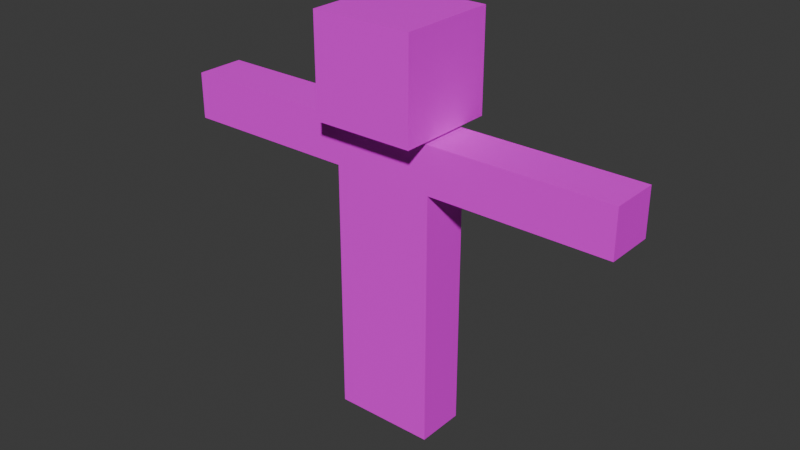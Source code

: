 # Source: grinch.blend  (saved by Blender 4.0.36; exported with 4.5.12 LTS)
import bpy
from mathutils import Matrix  # noqa: F401  (used for matrix-valued properties, if any)

bpy.ops.wm.read_factory_settings(use_empty=True)
scene = bpy.context.scene
scene.name = 'Scene'

# ---- collections
col_collection = bpy.data.collections.new('Collection'); scene.collection.children.link(col_collection)

# ---- images (referenced by path relative to the original .blend; pixels are not part of the script)
import os
ASSET_DIR = os.environ.get("B2B_ASSET_DIR", "")  # directory of the original .blend (textures are referenced by path, not embedded)
HERE = os.path.dirname(os.path.abspath(__file__))  # packed textures are extracted next to this script under _unpacked/

def load_image(name, relpath, width, height, colorspace="sRGB"):
    """Load a texture the original file referenced (path relative to the .blend, or extracted next to this script)."""
    p = next((c for c in (os.path.join(HERE, relpath), os.path.join(ASSET_DIR, relpath)) if relpath and os.path.exists(c)), "")
    if p:
        img = bpy.data.images.load(p, check_existing=True)
        img.name = name
    else:  # same state as the original file: an image datablock whose file is absent (Cycles renders it pink)
        img = bpy.data.images.new(name, width, height)
        img.source = "FILE"
        img.filepath = "//" + (relpath or name)
    img.colorspace_settings.name = colorspace
    return img
img_grinch_color_png = load_image('grinch_color.png', 'grinch_color.png', 1024, 1024, 'sRGB')

# ---- materials (node trees are filled in below, after node groups)
mat_material = bpy.data.materials.new('Material')
mat_material.alpha_threshold = 0.0
mat_material.use_transparent_shadow = False
mat_material.roughness = 0.5
mat_material.line_color = (0.0, 0.0, 0.0, 1.0)

# ---- material node trees
mat_material.use_nodes = True; mat_material.node_tree.nodes.clear()
_N = mat_material.node_tree.nodes; _L = mat_material.node_tree.links
n0 = _N.new('ShaderNodeOutputMaterial'); n0.name = 'Material Output'; n0.location = (300, 300)
n1 = _N.new('ShaderNodeBsdfPrincipled'); n1.name = 'Principled BSDF'; n1.location = (10, 300)
n1.inputs[3].default_value = 1.45
n2 = _N.new('ShaderNodeTexImage'); n2.name = 'Image Texture'; n2.location = (-280, 280)
n2.image = img_grinch_color_png
_L.new(n1.outputs[0], n0.inputs[0])
_L.new(n2.outputs[0], n1.inputs[0])
n0.is_active_output = True

# ---- world
world_world = bpy.data.worlds.new('World'); scene.world = world_world
world_world.use_nodes = True; world_world.node_tree.nodes.clear()
_N = world_world.node_tree.nodes; _L = world_world.node_tree.links
n0 = _N.new('ShaderNodeOutputWorld'); n0.name = 'World Output'; n0.location = (300, 300)
n1 = _N.new('ShaderNodeBackground'); n1.name = 'Background'; n1.location = (10, 300)
n1.inputs[0].default_value = (0.05088, 0.05088, 0.05088, 1.0)
_L.new(n1.outputs[0], n0.inputs[0])
n0.is_active_output = True
world_world.color = (0.05088, 0.05088, 0.05088)
world_world.use_sun_shadow = False
world_world.sun_shadow_jitter_overblur = 0.0

# ---- meshes
me_plane_001 = bpy.data.meshes.new('Plane.001')
me_plane_001.from_pydata([(0.314, 0.1518, 0.7582), (-0.314, 0.1518, 0.7582), (0.314, 0.1518, 1.099), (-0.314, 0.1518, 1.099), (6.285e-08, 0.1518, 0.7582), (5.902e-08, 0.1518, 1.099), (0.314, 0.1518, 0.001354), (6.72e-08, 0.1518, 0.001354), (-0.314, 0.1518, 0.001354), (6.72e-08, 0.1518, 0.001354), (-0.314, 0.1518, 0.3798), (6.502e-08, 0.1518, 0.3798), (6.502e-08, 0.1518, 0.3798), (0.314, 0.1518, 0.3798), (0.314, 0.1518, 1.584), (-0.314, 0.1518, 1.584), (6.153e-08, 0.1518, 1.584), (0.314, 0.1518, 1.872), (-0.314, 0.1518, 1.872), (6.474e-08, 0.1518, 1.872), (0.6192, 0.1518, 1.584), (-0.6192, 0.1518, 1.584), (0.6192, 0.1518, 1.872), (-0.6192, 0.1518, 1.872), (0.06213, 0.1518, 1.89), (-0.06213, 0.1518, 1.89), (6.555e-08, 0.1518, 1.89), (0.3131, 0.1518, 1.892), (-0.3131, 0.1518, 1.892), (6.563e-08, 0.1518, 1.892), (0.3131, 0.1518, 2.503), (-0.3131, 0.1518, 2.503), (6.426e-08, 0.1518, 2.503), (0.314, -0.1523, 1.099), (0.314, -0.1523, 0.7582), (7.614e-08, -0.1523, 0.7582), (-0.314, -0.1523, 0.7582), (-0.314, -0.1523, 1.099), (7.231e-08, -0.1523, 1.099), (0.314, -0.1523, 0.001354), (8.049e-08, -0.1523, 0.001354), (7.832e-08, -0.1523, 0.3798), (0.314, -0.1523, 0.3798), (8.049e-08, -0.1523, 0.001354), (-0.314, -0.1523, 0.001354), (-0.314, -0.1523, 0.3798), (7.832e-08, -0.1523, 0.3798), (7.483e-08, -0.1523, 1.584), (0.314, -0.1523, 1.584), (-0.314, -0.1523, 1.584), (7.803e-08, -0.1523, 1.872), (0.314, -0.1523, 1.872), (-0.314, -0.1523, 1.872), (-0.6192, -0.1523, 1.584), (-0.6192, -0.1523, 1.872), (0.6192, -0.1523, 1.872), (0.6192, -0.1523, 1.584), (7.885e-08, -0.1523, 1.89), (0.06213, -0.1523, 1.89), (-0.06213, -0.1523, 1.89), (7.893e-08, -0.1523, 1.892), (0.3131, -0.1523, 1.892), (-0.3131, -0.1523, 1.892), (7.755e-08, -0.1523, 2.503), (0.3131, -0.1523, 2.503), (-0.3131, -0.1523, 2.503), (4.921e-08, 0.3135, 1.892), (0.3131, 0.3135, 1.892), (-0.3131, 0.3135, 1.892), (3.848e-08, 0.3135, 2.503), (0.3131, 0.3135, 2.503), (-0.3131, 0.3135, 2.503), (9.518e-08, -0.3102, 1.892), (0.3131, -0.3102, 1.892), (-0.3131, -0.3102, 1.892), (8.445e-08, -0.3102, 2.503), (0.3131, -0.3102, 2.503), (-0.3131, -0.3102, 2.503), (-1.019, 0.1518, 1.584), (-1.019, 0.1518, 1.872), (-1.019, -0.1523, 1.584), (-1.019, -0.1523, 1.872), (-1.419, 0.1518, 1.584), (-1.419, 0.1518, 1.872), (-1.419, -0.1523, 1.584), (-1.419, -0.1523, 1.872), (1.019, 0.1518, 1.872), (1.019, 0.1518, 1.584), (1.019, -0.1523, 1.872), (1.019, -0.1523, 1.584), (1.419, 0.1518, 1.872), (1.419, 0.1518, 1.584), (1.419, -0.1523, 1.872), (1.419, -0.1523, 1.584)], [], [(4, 1, 3, 5), (0, 4, 5, 2), (12, 13, 6, 7), (10, 11, 9, 8), (1, 4, 11, 10), (4, 0, 13, 12), (5, 3, 15, 16), (2, 5, 16, 14), (16, 15, 18, 19), (14, 16, 19, 17), (14, 17, 22, 20), (18, 15, 21, 23), (19, 18, 25, 26), (17, 19, 26, 24), (26, 25, 28, 29), (24, 26, 29, 27), (31, 71, 68, 28), (28, 68, 66, 29), (35, 38, 37, 36), (34, 33, 38, 35), (41, 40, 39, 42), (45, 44, 43, 46), (36, 45, 46, 35), (35, 41, 42, 34), (38, 47, 49, 37), (33, 48, 47, 38), (47, 50, 52, 49), (48, 51, 50, 47), (48, 56, 55, 51), (52, 54, 53, 49), (50, 57, 59, 52), (51, 58, 57, 50), (57, 60, 62, 59), (58, 61, 60, 57), (60, 72, 74, 62), (63, 75, 76, 64), (30, 64, 61, 27), (12, 41, 35, 4), (3, 37, 49, 15), (13, 42, 39, 6), (14, 48, 33, 2), (18, 52, 59, 25), (9, 43, 44, 8), (24, 58, 51, 17), (10, 45, 36, 1), (11, 46, 43, 9), (8, 44, 45, 10), (2, 33, 34, 0), (4, 35, 46, 11), (25, 59, 62, 28), (1, 36, 37, 3), (23, 21, 78, 79), (27, 61, 58, 24), (7, 40, 41, 12), (55, 56, 89, 88), (32, 63, 64, 30), (0, 34, 42, 13), (31, 65, 63, 32), (17, 51, 55, 22), (23, 54, 52, 18), (28, 62, 65, 31), (6, 39, 40, 7), (66, 68, 71, 69), (67, 66, 69, 70), (32, 69, 71, 31), (29, 66, 67, 27), (27, 67, 70, 30), (30, 70, 69, 32), (72, 75, 77, 74), (73, 76, 75, 72), (62, 74, 77, 65), (65, 77, 75, 63), (61, 73, 72, 60), (64, 76, 73, 61), (21, 15, 49, 53), (14, 20, 56, 48), (79, 78, 82, 83), (21, 53, 80, 78), (53, 54, 81, 80), (54, 23, 79, 81), (82, 84, 85, 83), (81, 79, 83, 85), (80, 81, 85, 84), (78, 80, 84, 82), (89, 87, 91, 93), (56, 20, 87, 89), (20, 22, 86, 87), (22, 55, 88, 86), (90, 92, 93, 91), (87, 86, 90, 91), (86, 88, 92, 90), (88, 89, 93, 92)])
_uv = me_plane_001.uv_layers.new(name='UVMap')
_uv.uv.foreach_set('vector', [0.0955, 0.1036, 0.0, 0.1036, 9.065e-09, 0.0, 0.0955, 0.0, 0.191, 0.1036, 0.0955, 0.1036, 0.0955, 0.0, 0.191, 0.0, 0.0955, 0.2187, 0.191, 0.2187, 0.191, 0.3338, 0.0955, 0.3338, 0.0, 0.2187, 0.0955, 0.2187, 0.0955, 0.3338, 9.065e-09, 0.3338, 0.0, 0.1036, 0.0955, 0.1036, 0.0955, 0.2187, 0.0, 0.2187, 0.0955, 0.1036, 0.191, 0.1036, 0.191, 0.2187, 0.0955, 0.2187, 0.6515, 0.8123, 0.556, 0.8123, 0.556, 0.6645, 0.6515, 0.6645, 0.747, 0.8123, 0.6515, 0.8123, 0.6515, 0.6645, 0.747, 0.6645, 0.6515, 0.6645, 0.556, 0.6645, 0.556, 0.5771, 0.6515, 0.5771, 0.747, 0.6645, 0.6515, 0.6645, 0.6515, 0.5771, 0.747, 0.5771, 0.3709, 0.9075, 0.2835, 0.9075, 0.2835, 0.8147, 0.3709, 0.8147, 1.247e-09, 0.858, 0.08742, 0.858, 0.08742, 0.9509, 5.305e-09, 0.9509, 0.376, 0.4317, 0.376, 0.5272, 0.3704, 0.4506, 0.3704, 0.4317, 0.376, 0.3362, 0.376, 0.4317, 0.3704, 0.4317, 0.3704, 0.4128, 0.3704, 0.4317, 0.3704, 0.4506, 0.3698, 0.5269, 0.3698, 0.4317, 0.3704, 0.4128, 0.3704, 0.4317, 0.3698, 0.4317, 0.3698, 0.3364, 0.747, 0.8168, 0.747, 0.7676, 0.9328, 0.7676, 0.9328, 0.8168, 0.4194, 0.5771, 0.4685, 0.5771, 0.4685, 0.6724, 0.4194, 0.6724, 0.4715, 0.1036, 0.4715, 0.0, 0.567, 0.0, 0.567, 0.1036, 0.376, 0.1036, 0.376, 0.0, 0.4715, 0.0, 0.4715, 0.1036, 0.4715, 0.2187, 0.4715, 0.3338, 0.376, 0.3338, 0.376, 0.2187, 0.567, 0.2187, 0.567, 0.3338, 0.4715, 0.3338, 0.4715, 0.2187, 0.567, 0.1036, 0.567, 0.2187, 0.4715, 0.2187, 0.4715, 0.1036, 0.4715, 0.1036, 0.4715, 0.2187, 0.376, 0.2187, 0.376, 0.1036, 0.2865, 0.8147, 0.2865, 0.6669, 0.382, 0.6669, 0.382, 0.8147, 0.191, 0.8147, 0.191, 0.6669, 0.2865, 0.6669, 0.2865, 0.8147, 0.2865, 0.6669, 0.2865, 0.5795, 0.382, 0.5795, 0.382, 0.6669, 0.191, 0.6669, 0.191, 0.5795, 0.2865, 0.5795, 0.2865, 0.6669, 0.4584, 0.8147, 0.4584, 0.9075, 0.3709, 0.9075, 0.3709, 0.8147, 0.8446, 0.2825, 0.8446, 0.1897, 0.932, 0.1897, 0.932, 0.2825, 0.4194, 0.6726, 0.4137, 0.6726, 0.4137, 0.6537, 0.4194, 0.5771, 0.4194, 0.7681, 0.4137, 0.6915, 0.4137, 0.6726, 0.4194, 0.6726, 0.4137, 0.6726, 0.4131, 0.6726, 0.4131, 0.5774, 0.4137, 0.6537, 0.4137, 0.6915, 0.4131, 0.7679, 0.4131, 0.6726, 0.4137, 0.6726, 0.556, 0.6724, 0.5079, 0.6724, 0.5079, 0.5771, 0.556, 0.5771, 0.1417, 0.7628, 0.1897, 0.7628, 0.1897, 0.858, 0.1417, 0.858, 0.9076, 0.4271, 0.9076, 0.5196, 0.7218, 0.5196, 0.7218, 0.4271, 0.7359, 0.4489, 0.6434, 0.4489, 0.6434, 0.3338, 0.7359, 0.3338, 0.6485, 0.96, 0.556, 0.96, 0.556, 0.8123, 0.6485, 0.8123, 0.567, 0.2187, 0.6595, 0.2187, 0.6595, 0.3338, 0.567, 0.3338, 0.4634, 0.7676, 0.556, 0.7676, 0.556, 0.9153, 0.4634, 0.9153, 0.9217, 0.5188, 0.9217, 0.4263, 0.9983, 0.4263, 0.9983, 0.5188, 0.7521, 0.3257, 0.6595, 0.3257, 0.6595, 0.2302, 0.7521, 0.2302, 0.9217, 0.4263, 0.9217, 0.3338, 0.9983, 0.3338, 0.9983, 0.4263, 0.09251, 0.5525, 0.0, 0.5525, 0.0, 0.4374, 0.09251, 0.4374, 0.475, 0.4374, 0.5675, 0.4374, 0.5675, 0.5525, 0.475, 0.5525, 0.09251, 0.6676, 0.0, 0.6676, 0.0, 0.5525, 0.09251, 0.5525, 0.3805, 0.2559, 0.473, 0.2559, 0.473, 0.3595, 0.3805, 0.3595, 0.475, 0.3223, 0.5675, 0.3223, 0.5675, 0.4374, 0.475, 0.4374, 0.191, 1.0, 0.191, 0.9075, 0.2673, 0.9075, 0.2673, 1.0, 0.09251, 0.4374, 0.0, 0.4374, 1.36e-08, 0.3338, 0.09251, 0.3338, 0.4685, 0.3338, 0.556, 0.3338, 0.556, 0.4555, 0.4685, 0.4555, 0.3709, 1.0, 0.3709, 0.9075, 0.4473, 0.9075, 0.4473, 1.0, 0.7359, 0.564, 0.6434, 0.564, 0.6434, 0.4489, 0.7359, 0.4489, 0.2784, 0.3362, 0.3658, 0.3362, 0.3658, 0.4578, 0.2784, 0.4578, 0.04918, 0.7628, 0.1417, 0.7628, 0.1417, 0.858, 0.04918, 0.858, 0.3805, 0.3595, 0.473, 0.3595, 0.473, 0.4746, 0.3805, 0.4746, 0.04918, 0.6676, 0.1417, 0.6676, 0.1417, 0.7628, 0.04918, 0.7628, 0.2835, -5.737e-09, 0.376, -1.076e-08, 0.376, 0.09284, 0.2835, 0.09284, 0.191, 0.2433, 0.2835, 0.2433, 0.2835, 0.3362, 0.191, 0.3362, 0.9328, 0.8168, 0.9328, 0.9093, 0.747, 0.9093, 0.747, 0.8168, 0.8446, 0.2852, 0.7521, 0.2852, 0.7521, 0.1897, 0.8446, 0.1897, 0.6051, 0.3273, 0.7004, 0.3273, 0.7004, 0.5131, 0.6051, 0.5131, 0.5099, 0.3273, 0.6051, 0.3273, 0.6051, 0.5131, 0.5099, 0.5131, 0.04918, 0.7628, 2.916e-09, 0.7628, 1.614e-08, 0.6676, 0.04918, 0.6676, 0.4194, 0.6724, 0.4685, 0.6724, 0.4685, 0.7676, 0.4194, 0.7676, 0.7218, 0.4271, 0.7218, 0.3779, 0.9076, 0.3779, 0.9076, 0.4271, 0.04918, 0.858, -1.247e-09, 0.858, 2.916e-09, 0.7628, 0.04918, 0.7628, 0.7061, 0.03063, 0.7061, 0.2164, 0.6108, 0.2164, 0.6108, 0.03063, 0.8013, 0.03063, 0.8013, 0.2164, 0.7061, 0.2164, 0.7061, 0.03063, 0.9328, 0.9093, 0.9328, 0.9573, 0.747, 0.9573, 0.747, 0.9093, 0.1417, 0.6676, 0.1897, 0.6676, 0.1897, 0.7628, 0.1417, 0.7628, 0.556, 0.7676, 0.5079, 0.7676, 0.5079, 0.6724, 0.556, 0.6724, 0.9076, 0.5196, 0.9076, 0.5676, 0.7218, 0.5676, 0.7218, 0.5196, 0.191, 0.9075, 0.191, 0.8147, 0.2835, 0.8147, 0.2835, 0.9075, 0.741, 0.8123, 0.741, 0.9051, 0.6485, 0.9051, 0.6485, 0.8123, 0.4685, 0.4555, 0.556, 0.4555, 0.556, 0.5771, 0.4685, 0.5771, 0.185, 0.5771, 0.09251, 0.5771, 0.09251, 0.4555, 0.185, 0.4555, 0.2784, 0.5795, 0.191, 0.5795, 0.191, 0.4578, 0.2784, 0.4578, 0.2835, 0.2433, 0.191, 0.2433, 0.191, 0.1217, 0.2835, 0.1217, 0.7359, 0.9051, 0.7359, 0.9976, 0.6485, 0.9976, 0.6485, 0.9051, 0.2835, 0.1217, 0.191, 0.1217, 0.191, 8.349e-09, 0.2835, 1.239e-08, 0.2784, 0.4578, 0.191, 0.4578, 0.191, 0.3362, 0.2784, 0.3362, 0.185, 0.4555, 0.09251, 0.4555, 0.09251, 0.3338, 0.185, 0.3338, 0.376, 0.4555, 0.4685, 0.4555, 0.4685, 0.5771, 0.376, 0.5771, 0.376, 0.3338, 0.4685, 0.3338, 0.4685, 0.4555, 0.376, 0.4555, 0.6434, 0.5771, 0.556, 0.5771, 0.556, 0.4555, 0.6434, 0.4555, 0.2835, 0.09284, 0.376, 0.09284, 0.376, 0.2145, 0.2835, 0.2145, 0.08742, 0.9505, 0.08742, 0.858, 0.1748, 0.858, 0.1748, 0.9505, 0.6434, 0.4555, 0.556, 0.4555, 0.556, 0.3338, 0.6434, 0.3338, 0.2835, 0.2145, 0.376, 0.2145, 0.376, 0.3362, 0.2835, 0.3362, 0.2784, 0.4578, 0.3658, 0.4578, 0.3658, 0.5795, 0.2784, 0.5795])
me_plane_001.materials.append(mat_material)
me_plane_001.update()
arm_armature = bpy.data.armatures.new('Armature')  # bones are not reproduced

# ---- objects
ob_plane_001 = bpy.data.objects.new('Plane.001', me_plane_001)
ob_armature = bpy.data.objects.new('Armature', arm_armature)

# ---- transforms, parenting, visibility, modifiers, constraints
ob_plane_001.parent = ob_armature
ob_plane_001.matrix_parent_inverse = Matrix(((1.0, -0.0, 0.0, -0.0), (-0.0, 1.0, -0.0, 0.0), (0.0, -0.0, 1.0, -1.13), (-0.0, 0.0, -0.0, 1.0)))
ob_plane_001.location = (0.0, 0.0, -0.00524)
ob_plane_001.show_in_front = True
_vg = ob_plane_001.vertex_groups.new(name='Lower_body')
_vg = ob_plane_001.vertex_groups.new(name='Middle_body')
for _i, _w in zip([14, 15, 16, 19, 25, 26, 29, 47, 48, 49, 50, 57, 59, 60], [0.08417, 0.08534, 0.8447, 0.05398, 0.001086, 0.009897, 0.006731, 0.8439, 0.08639, 0.08388, 0.05418, 0.01031, 0.001382, 0.007202]): _vg.add([_i], _w, 'REPLACE')
_vg = ob_plane_001.vertex_groups.new(name='upper_body')
_vg = ob_plane_001.vertex_groups.new(name='shoulder_L')
for _i, _w in zip([2, 14, 16, 17, 20, 22, 24, 27, 29, 33, 47, 48, 50, 51, 55, 56, 58, 60, 61, 66, 67, 72, 73], [0.05003, 0.7683, 0.02744, 0.7859, 0.06996, 0.06565, 0.09418, 0.1487, 0.02233, 0.04954, 0.02729, 0.7621, 0.0005096, 0.7852, 0.06596, 0.07121, 0.09486, 0.02372, 0.1494, 0.04594, 0.1098, 0.04681, 0.1111]): _vg.add([_i], _w, 'REPLACE')
_vg = ob_plane_001.vertex_groups.new(name='shoulder_L.001')
for _i, _w in zip([14, 17, 20, 22, 48, 51, 55, 56, 86, 87, 88, 89], [0.07168, 0.06667, 0.8505, 0.8618, 0.07338, 0.06689, 0.861, 0.847, 0.05024, 0.05329, 0.05032, 0.05326]): _vg.add([_i], _w, 'REPLACE')
_vg = ob_plane_001.vertex_groups.new(name='shoulder_L.002')
for _i, _w in zip([20, 22, 55, 56, 86, 87, 88, 89, 90, 91, 92, 93], [0.06168, 0.05715, 0.05747, 0.06318, 0.8927, 0.8853, 0.8923, 0.8853, 0.09301, 0.09424, 0.09021, 0.09954]): _vg.add([_i], _w, 'REPLACE')
_vg = ob_plane_001.vertex_groups.new(name='shoulder_R')
for _i, _w in zip([3, 15, 16, 18, 21, 23, 24, 25, 26, 28, 29, 37, 47, 49, 52, 53, 54, 57, 58, 59, 60, 62, 66, 68, 72, 74], [0.05004, 0.7674, 0.02623, 0.8156, 0.06978, 0.06798, 0.03384, 0.05914, 0.05547, 0.06107, 0.05228, 0.0503, 0.02707, 0.7714, 0.8154, 0.07215, 0.06971, 0.05571, 0.0344, 0.05932, 0.05257, 0.06111, 0.02573, 0.05018, 0.02645, 0.05051]): _vg.add([_i], _w, 'REPLACE')
_vg = ob_plane_001.vertex_groups.new(name='shoulder_R.001')
for _i, _w in zip([15, 18, 21, 23, 49, 52, 53, 54, 78, 79, 80, 81], [0.07305, 0.06958, 0.8515, 0.8618, 0.07155, 0.06947, 0.847, 0.8583, 0.05336, 0.05023, 0.05324, 0.0502]): _vg.add([_i], _w, 'REPLACE')
_vg = ob_plane_001.vertex_groups.new(name='shoulder_R.002')
for _i, _w in zip([21, 23, 53, 54, 78, 79, 80, 81, 82, 83, 84, 85], [0.06133, 0.05722, 0.06314, 0.05867, 0.8855, 0.8926, 0.8851, 0.8925, 0.09936, 0.08998, 0.09446, 0.0932]): _vg.add([_i], _w, 'REPLACE')
_vg = ob_plane_001.vertex_groups.new(name='Bone.003')
for _i, _w in zip([17, 19, 24, 25, 26, 27, 28, 29, 50, 52, 57, 58, 59, 60, 61, 62, 66, 67, 68, 72, 73, 74], [0.03497, 0.1282, 0.223, 0.1717, 0.2118, 0.1248, 0.006541, 0.2181, 0.1466, 0.006837, 0.2271, 0.1748, 0.2206, 0.2137, 0.05434, 0.1564, 0.1311, 0.1176, 0.05532, 0.141, 0.07456, 0.141]): _vg.add([_i], _w, 'REPLACE')
_vg = ob_plane_001.vertex_groups.new(name='Bone.004')
for _i, _w in zip([16, 17, 18, 19, 24, 25, 26, 27, 28, 29, 30, 31, 32, 47, 50, 51, 52, 57, 58, 59, 60, 61, 62, 63, 64, 65, 66, 67, 68, 69, 70, 71, 72, 73, 74, 75, 76, 77], [0.01912, 0.08637, 0.07475, 0.7756, 0.6036, 0.7232, 0.6821, 0.6967, 0.8845, 0.6555, 0.9555, 0.9724, 0.9787, 0.01801, 0.7563, 0.1189, 0.06848, 0.6655, 0.6505, 0.6733, 0.6587, 0.7662, 0.7564, 0.9777, 0.9597, 0.9634, 0.7585, 0.7358, 0.8571, 0.9649, 0.9513, 0.9684, 0.7474, 0.7772, 0.7711, 0.963, 0.956, 0.9577]): _vg.add([_i], _w, 'REPLACE')
_vg = ob_plane_001.vertex_groups.new(name='Bone_L')
for _i, _w in zip([0, 2, 3, 4, 5, 14, 33, 34, 35, 37, 38, 48], [0.05472, 0.7821, 0.06495, 0.02254, 0.4801, 0.03296, 0.7819, 0.05486, 0.02261, 0.06501, 0.48, 0.0352]): _vg.add([_i], _w, 'REPLACE')
_vg = ob_plane_001.vertex_groups.new(name='Upper_leg_L')
for _i, _w in zip([0, 2, 4, 13, 33, 34, 35, 36, 41, 42, 46], [0.813, 0.07613, 0.1181, 0.04713, 0.08037, 0.8537, 0.6905, 0.05483, 0.0529, 0.0532, 0.0455]): _vg.add([_i], _w, 'REPLACE')
_vg = ob_plane_001.vertex_groups.new(name='Lower_leg_L')
for _i, _w in zip([0, 4, 6, 7, 12, 13, 34, 35, 39, 40, 41, 42], [0.05716, 0.05404, 0.1001, 0.1151, 0.8537, 0.8826, 0.05729, 0.05412, 0.09572, 0.1269, 0.8541, 0.8821]): _vg.add([_i], _w, 'REPLACE')
_vg = ob_plane_001.vertex_groups.new(name='Bone_R')
for _i, _w in zip([1, 2, 3, 4, 5, 15, 33, 35, 36, 37, 38, 49], [0.05472, 0.06494, 0.7821, 0.02254, 0.4801, 0.0342, 0.06501, 0.02261, 0.05485, 0.7819, 0.48, 0.03282]): _vg.add([_i], _w, 'REPLACE')
_vg = ob_plane_001.vertex_groups.new(name='Upper_leg_R')
for _i, _w in zip([0, 1, 3, 4, 10, 11, 12, 35, 36, 37, 45], [0.0547, 0.8541, 0.08029, 0.6907, 0.05309, 0.05281, 0.04538, 0.1182, 0.8125, 0.07618, 0.04738]): _vg.add([_i], _w, 'REPLACE')
_vg = ob_plane_001.vertex_groups.new(name='Lower_leg_R')
for _i, _w in zip([1, 4, 8, 9, 10, 11, 35, 36, 43, 44, 45, 46], [0.05717, 0.05406, 0.1003, 0.1224, 0.8827, 0.8541, 0.05408, 0.05732, 0.1136, 0.1071, 0.8827, 0.8534]): _vg.add([_i], _w, 'REPLACE')
_vg = ob_plane_001.vertex_groups.new(name='Foot_L')
for _i, _w in zip([6, 7, 12, 13, 39, 40, 41, 42], [0.8928, 0.8749, 0.07029, 0.05705, 0.8974, 0.862, 0.06966, 0.05738]): _vg.add([_i], _w, 'REPLACE')
_vg = ob_plane_001.vertex_groups.new(name='Foot_R')
for _i, _w in zip([8, 9, 10, 11, 43, 44, 45, 46], [0.8926, 0.867, 0.05696, 0.06985, 0.8765, 0.8853, 0.0568, 0.07051]): _vg.add([_i], _w, 'REPLACE')
_vg = ob_plane_001.vertex_groups.new(name='Hand_L')
for _i, _w in zip([86, 87, 88, 89, 90, 91, 92, 93], [0.05249, 0.05618, 0.05274, 0.05606, 0.9012, 0.8996, 0.9042, 0.8939]): _vg.add([_i], _w, 'REPLACE')
_vg = ob_plane_001.vertex_groups.new(name='hand_R')
for _i, _w in zip([78, 79, 80, 81, 82, 83, 84, 85], [0.05593, 0.05261, 0.0563, 0.05263, 0.8941, 0.9044, 0.8993, 0.901]): _vg.add([_i], _w, 'REPLACE')
_m = ob_plane_001.modifiers.new('Armature', 'ARMATURE')
_m.object = ob_armature
ob_armature.location = (0.0, 0.0, 0.0)
ob_armature.delta_location = (0.0, 0.0, 1.13)

# ---- collection membership
col_collection.objects.link(ob_plane_001)
col_collection.objects.link(ob_armature)

# ---- scene / render settings (as saved in the file)
scene.frame_start = 1; scene.frame_end = 250; scene.frame_set(0)
scene.render.engine = 'BLENDER_EEVEE_NEXT'
scene.cycles.sampling_pattern = 'TABULATED_SOBOL'
bpy.context.view_layer.update()

# ---- added for rendering (the .blend has no active camera and no usable light): camera, sun
cam_auto = bpy.data.cameras.new('AutoCamera')
cam_auto.lens = 50.0
cam_auto.sensor_width = 36.0
cam_auto.clip_end = 1000.0
ob_auto_camera = bpy.data.objects.new('AutoCamera', cam_auto)
scene.collection.objects.link(ob_auto_camera)
ob_auto_camera.location = (3.54789, -4.25579, 4.08529)
ob_auto_camera.rotation_euler = (1.09748, -7.21219e-08, 0.694738)
scene.camera = ob_auto_camera
light_auto_sun = bpy.data.lights.new('AutoSun', 'SUN')
light_auto_sun.energy = 3.0
light_auto_sun.angle = 0.0523599
ob_auto_sun = bpy.data.objects.new('AutoSun', light_auto_sun)
scene.collection.objects.link(ob_auto_sun)
ob_auto_sun.rotation_euler = (0.872665, 0.174533, 0.523599)
bpy.context.view_layer.update()
